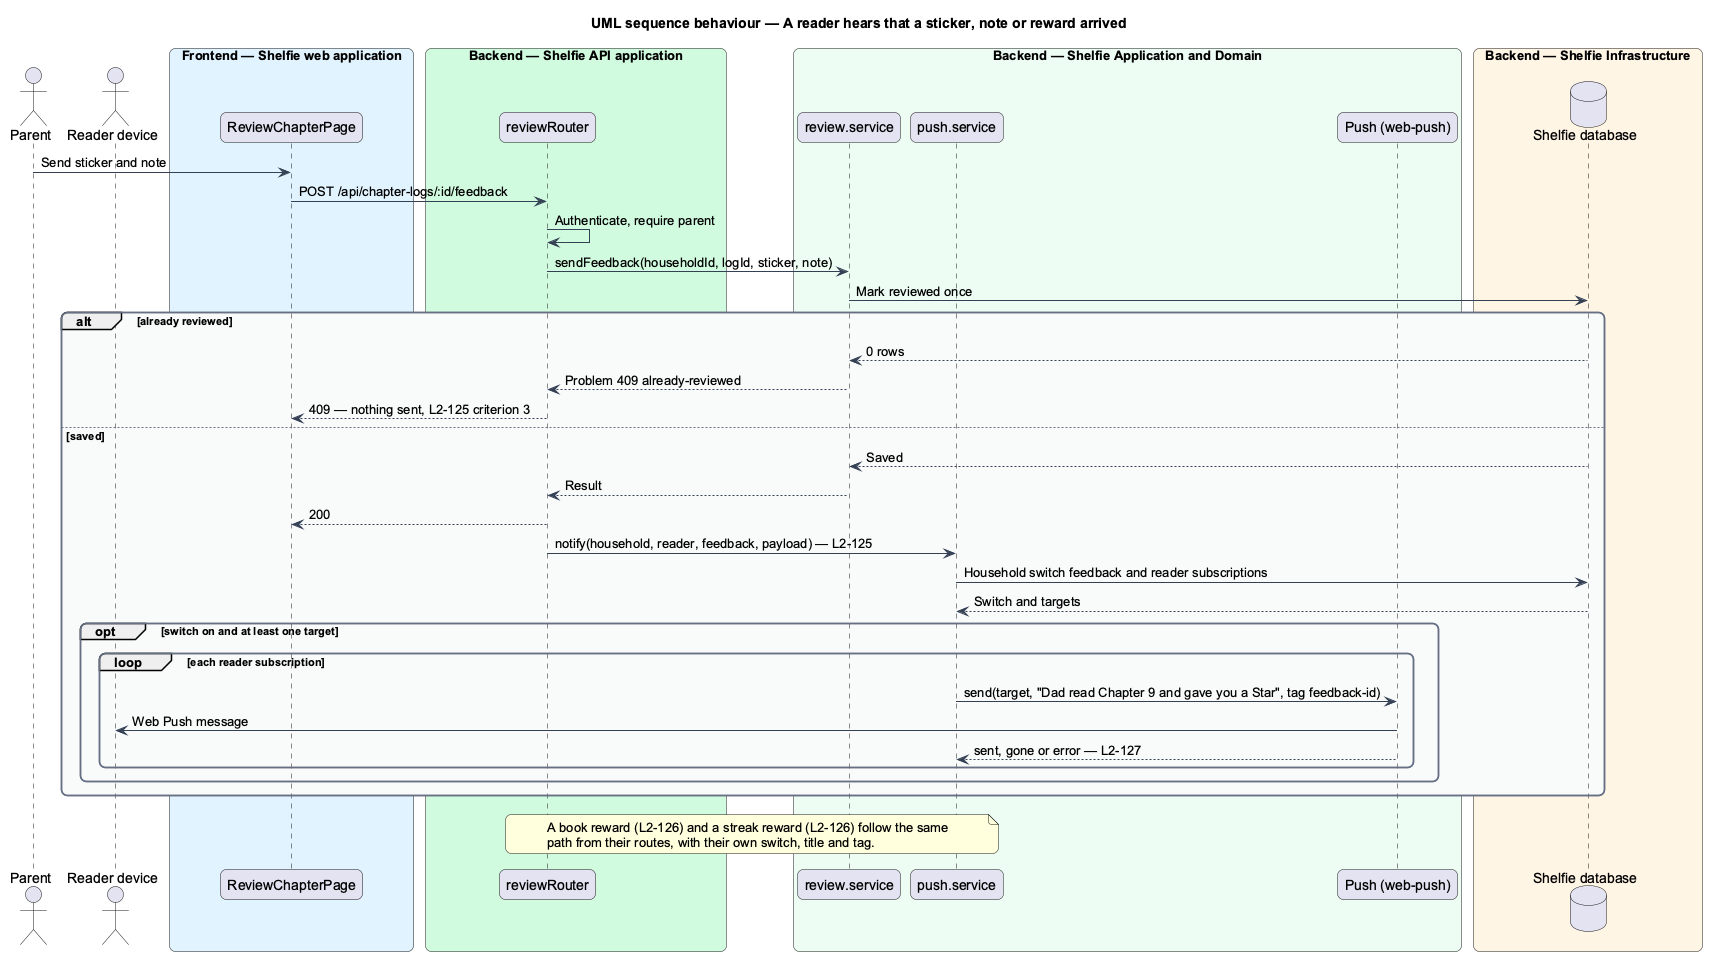

The diagram above was rendered by PlantUML. Its source (embedded in the PNG):
@startuml
title UML sequence behaviour — A reader hears that a sticker, note or reward arrived
skinparam backgroundColor #FFFFFF
skinparam shadowing false
skinparam roundcorner 12
skinparam defaultFontName Arial
skinparam ArrowColor #344054
skinparam rectangle {
  BorderColor #344054
  FontColor #101828
}
skinparam package {
  BorderColor #667085
  FontColor #101828
  BackgroundColor #F9FAFB
}
actor "Parent" as parent
actor "Reader device" as readerdev
box "Frontend — Shelfie web application" #E0F2FE
  participant "ReviewChapterPage" as page
end box
box "Backend — Shelfie API application" #D1FADF
  participant "reviewRouter" as router
end box
box "Backend — Shelfie Application and Domain" #ECFDF3
  participant "review.service" as review
  participant "push.service" as push
  participant "Push (web-push)" as sender
end box
box "Backend — Shelfie Infrastructure" #FFF4E5
  database "Shelfie database" as db
end box
parent -> page : Send sticker and note
page -> router : POST /api/chapter-logs/:id/feedback
router -> router : Authenticate, require parent
router -> review : sendFeedback(householdId, logId, sticker, note)
review -> db : Mark reviewed once
alt already reviewed
  db --> review : 0 rows
  review --> router : Problem 409 already-reviewed
  router --> page : 409 — nothing sent, L2-125 criterion 3
else saved
  db --> review : Saved
  review --> router : Result
  router --> page : 200
  router -> push : notify(household, reader, feedback, payload) — L2-125
  push -> db : Household switch feedback and reader subscriptions
  db --> push : Switch and targets
  opt switch on and at least one target
    loop each reader subscription
      push -> sender : send(target, "Dad read Chapter 9 and gave you a Star", tag feedback-id)
      sender -> readerdev : Web Push message
      sender --> push : sent, gone or error — L2-127
    end
  end
end
note over router, push
A book reward (L2-126) and a streak reward (L2-126) follow the same
path from their routes, with their own switch, title and tag.
end note
@enduml